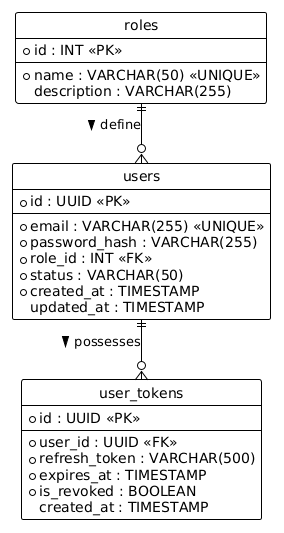

The diagram above was rendered by PlantUML. Its source (embedded in the PNG):
@startuml
!theme plain
hide circle
skinparam linetype ortho

entity "users" as users {
  * id : UUID <<PK>>
  --
  * email : VARCHAR(255) <<UNIQUE>>
  * password_hash : VARCHAR(255)
  * role_id : INT <<FK>>
  * status : VARCHAR(50)
  * created_at : TIMESTAMP
  updated_at : TIMESTAMP
}

entity "roles" as roles {
  * id : INT <<PK>>
  --
  * name : VARCHAR(50) <<UNIQUE>>
  description : VARCHAR(255)
}

entity "user_tokens" as user_tokens {
  * id : UUID <<PK>>
  --
  * user_id : UUID <<FK>>
  * refresh_token : VARCHAR(500)
  * expires_at : TIMESTAMP
  * is_revoked : BOOLEAN
  created_at : TIMESTAMP
}

' Relaciones
roles ||--o{ users : "define >"
users ||--o{ user_tokens : "possesses >"
@enduml